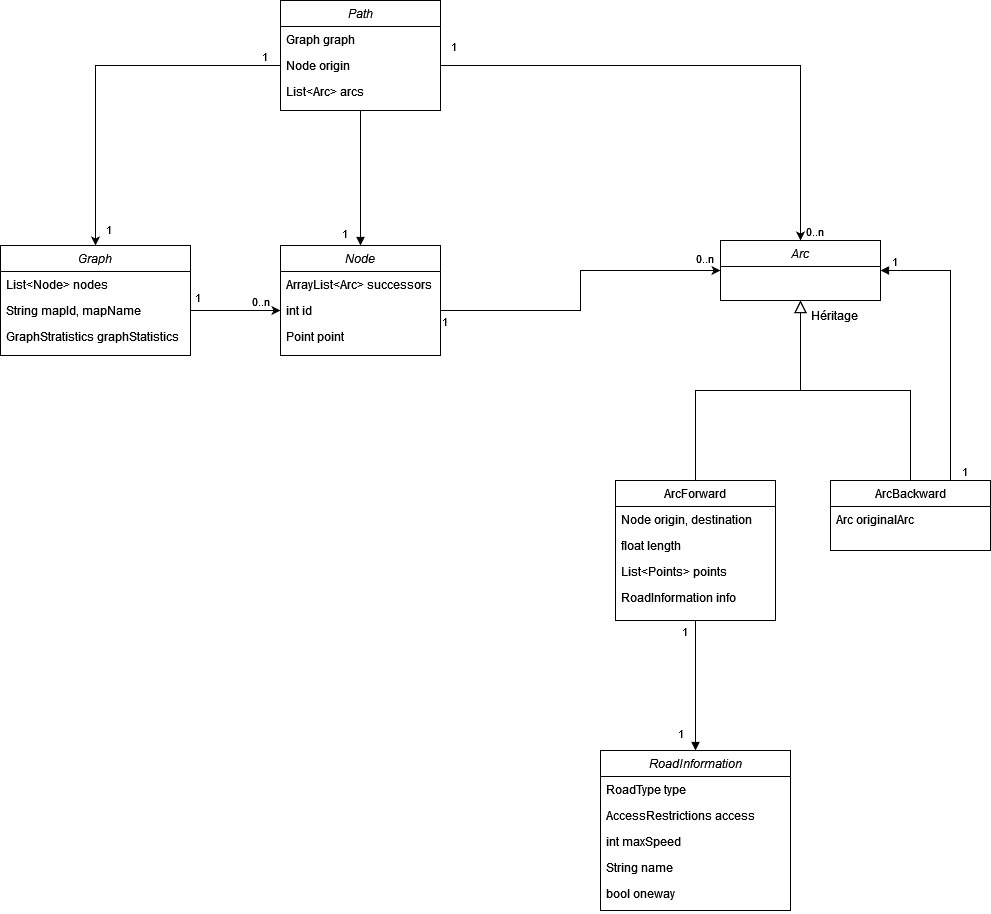

The diagram above was exported from draw.io. Its source (the exported page's mxGraphModel, read from the mxfile embedded in the PNG):
<mxGraphModel dx="1621" dy="466" grid="1" gridSize="10" guides="1" tooltips="1" connect="1" arrows="1" fold="1" page="1" pageScale="1" pageWidth="827" pageHeight="1169" math="0" shadow="0">
  <root>
    <mxCell id="WIyWlLk6GJQsqaUBKTNV-0" />
    <mxCell id="WIyWlLk6GJQsqaUBKTNV-1" parent="WIyWlLk6GJQsqaUBKTNV-0" />
    <mxCell id="zkfFHV4jXpPFQw0GAbJ--0" value="Arc" style="swimlane;fontStyle=2;align=center;verticalAlign=top;childLayout=stackLayout;horizontal=1;startSize=26;horizontalStack=0;resizeParent=1;resizeLast=0;collapsible=1;marginBottom=0;rounded=0;shadow=0;strokeWidth=1;" parent="WIyWlLk6GJQsqaUBKTNV-1" vertex="1">
      <mxGeometry x="430" y="440" width="160" height="60" as="geometry">
        <mxRectangle x="230" y="140" width="160" height="26" as="alternateBounds" />
      </mxGeometry>
    </mxCell>
    <mxCell id="zkfFHV4jXpPFQw0GAbJ--6" value="ArcForward" style="swimlane;fontStyle=0;align=center;verticalAlign=top;childLayout=stackLayout;horizontal=1;startSize=26;horizontalStack=0;resizeParent=1;resizeLast=0;collapsible=1;marginBottom=0;rounded=0;shadow=0;strokeWidth=1;" parent="WIyWlLk6GJQsqaUBKTNV-1" vertex="1">
      <mxGeometry x="325" y="680" width="160" height="140" as="geometry">
        <mxRectangle x="130" y="380" width="160" height="26" as="alternateBounds" />
      </mxGeometry>
    </mxCell>
    <mxCell id="zkfFHV4jXpPFQw0GAbJ--7" value="Node origin, destination" style="text;align=left;verticalAlign=top;spacingLeft=4;spacingRight=4;overflow=hidden;rotatable=0;points=[[0,0.5],[1,0.5]];portConstraint=eastwest;" parent="zkfFHV4jXpPFQw0GAbJ--6" vertex="1">
      <mxGeometry y="26" width="160" height="26" as="geometry" />
    </mxCell>
    <mxCell id="zkfFHV4jXpPFQw0GAbJ--8" value="float length" style="text;align=left;verticalAlign=top;spacingLeft=4;spacingRight=4;overflow=hidden;rotatable=0;points=[[0,0.5],[1,0.5]];portConstraint=eastwest;rounded=0;shadow=0;html=0;" parent="zkfFHV4jXpPFQw0GAbJ--6" vertex="1">
      <mxGeometry y="52" width="160" height="26" as="geometry" />
    </mxCell>
    <mxCell id="zkfFHV4jXpPFQw0GAbJ--10" value="List&lt;Points&gt; points" style="text;align=left;verticalAlign=top;spacingLeft=4;spacingRight=4;overflow=hidden;rotatable=0;points=[[0,0.5],[1,0.5]];portConstraint=eastwest;fontStyle=0" parent="zkfFHV4jXpPFQw0GAbJ--6" vertex="1">
      <mxGeometry y="78" width="160" height="26" as="geometry" />
    </mxCell>
    <mxCell id="T8QHKEsai5swEwQNZlJt-31" value="RoadInformation info" style="text;align=left;verticalAlign=top;spacingLeft=4;spacingRight=4;overflow=hidden;rotatable=0;points=[[0,0.5],[1,0.5]];portConstraint=eastwest;fontStyle=0" parent="zkfFHV4jXpPFQw0GAbJ--6" vertex="1">
      <mxGeometry y="104" width="160" height="26" as="geometry" />
    </mxCell>
    <mxCell id="zkfFHV4jXpPFQw0GAbJ--12" value="" style="endArrow=block;endSize=10;endFill=0;shadow=0;strokeWidth=1;rounded=0;edgeStyle=elbowEdgeStyle;elbow=vertical;" parent="WIyWlLk6GJQsqaUBKTNV-1" source="zkfFHV4jXpPFQw0GAbJ--6" target="zkfFHV4jXpPFQw0GAbJ--0" edge="1">
      <mxGeometry width="160" relative="1" as="geometry">
        <mxPoint x="410" y="523" as="sourcePoint" />
        <mxPoint x="410" y="523" as="targetPoint" />
      </mxGeometry>
    </mxCell>
    <mxCell id="zkfFHV4jXpPFQw0GAbJ--13" value="ArcBackward" style="swimlane;fontStyle=0;align=center;verticalAlign=top;childLayout=stackLayout;horizontal=1;startSize=26;horizontalStack=0;resizeParent=1;resizeLast=0;collapsible=1;marginBottom=0;rounded=0;shadow=0;strokeWidth=1;" parent="WIyWlLk6GJQsqaUBKTNV-1" vertex="1">
      <mxGeometry x="540" y="680" width="160" height="70" as="geometry">
        <mxRectangle x="340" y="380" width="170" height="26" as="alternateBounds" />
      </mxGeometry>
    </mxCell>
    <mxCell id="zkfFHV4jXpPFQw0GAbJ--14" value="Arc originalArc" style="text;align=left;verticalAlign=top;spacingLeft=4;spacingRight=4;overflow=hidden;rotatable=0;points=[[0,0.5],[1,0.5]];portConstraint=eastwest;" parent="zkfFHV4jXpPFQw0GAbJ--13" vertex="1">
      <mxGeometry y="26" width="160" height="26" as="geometry" />
    </mxCell>
    <mxCell id="zkfFHV4jXpPFQw0GAbJ--16" value="" style="endArrow=block;endSize=10;endFill=0;shadow=0;strokeWidth=1;rounded=0;edgeStyle=elbowEdgeStyle;elbow=vertical;" parent="WIyWlLk6GJQsqaUBKTNV-1" source="zkfFHV4jXpPFQw0GAbJ--13" target="zkfFHV4jXpPFQw0GAbJ--0" edge="1">
      <mxGeometry width="160" relative="1" as="geometry">
        <mxPoint x="420" y="693" as="sourcePoint" />
        <mxPoint x="520" y="591" as="targetPoint" />
      </mxGeometry>
    </mxCell>
    <mxCell id="T8QHKEsai5swEwQNZlJt-0" value="Graph" style="swimlane;fontStyle=2;align=center;verticalAlign=top;childLayout=stackLayout;horizontal=1;startSize=26;horizontalStack=0;resizeParent=1;resizeLast=0;collapsible=1;marginBottom=0;rounded=0;shadow=0;strokeWidth=1;" parent="WIyWlLk6GJQsqaUBKTNV-1" vertex="1">
      <mxGeometry x="-290" y="445" width="190" height="110" as="geometry">
        <mxRectangle x="230" y="140" width="160" height="26" as="alternateBounds" />
      </mxGeometry>
    </mxCell>
    <mxCell id="T8QHKEsai5swEwQNZlJt-1" value="List&lt;Node&gt; nodes" style="text;align=left;verticalAlign=top;spacingLeft=4;spacingRight=4;overflow=hidden;rotatable=0;points=[[0,0.5],[1,0.5]];portConstraint=eastwest;" parent="T8QHKEsai5swEwQNZlJt-0" vertex="1">
      <mxGeometry y="26" width="190" height="26" as="geometry" />
    </mxCell>
    <mxCell id="T8QHKEsai5swEwQNZlJt-2" value="String mapId, mapName" style="text;align=left;verticalAlign=top;spacingLeft=4;spacingRight=4;overflow=hidden;rotatable=0;points=[[0,0.5],[1,0.5]];portConstraint=eastwest;rounded=0;shadow=0;html=0;" parent="T8QHKEsai5swEwQNZlJt-0" vertex="1">
      <mxGeometry y="52" width="190" height="26" as="geometry" />
    </mxCell>
    <mxCell id="T8QHKEsai5swEwQNZlJt-3" value="GraphStratistics graphStatistics" style="text;align=left;verticalAlign=top;spacingLeft=4;spacingRight=4;overflow=hidden;rotatable=0;points=[[0,0.5],[1,0.5]];portConstraint=eastwest;rounded=0;shadow=0;html=0;" parent="T8QHKEsai5swEwQNZlJt-0" vertex="1">
      <mxGeometry y="78" width="190" height="26" as="geometry" />
    </mxCell>
    <mxCell id="T8QHKEsai5swEwQNZlJt-6" value="Node" style="swimlane;fontStyle=2;align=center;verticalAlign=top;childLayout=stackLayout;horizontal=1;startSize=26;horizontalStack=0;resizeParent=1;resizeLast=0;collapsible=1;marginBottom=0;rounded=0;shadow=0;strokeWidth=1;" parent="WIyWlLk6GJQsqaUBKTNV-1" vertex="1">
      <mxGeometry x="-10" y="445" width="160" height="110" as="geometry">
        <mxRectangle x="230" y="140" width="160" height="26" as="alternateBounds" />
      </mxGeometry>
    </mxCell>
    <mxCell id="T8QHKEsai5swEwQNZlJt-7" value="ArrayList&lt;Arc&gt; successors" style="text;align=left;verticalAlign=top;spacingLeft=4;spacingRight=4;overflow=hidden;rotatable=0;points=[[0,0.5],[1,0.5]];portConstraint=eastwest;" parent="T8QHKEsai5swEwQNZlJt-6" vertex="1">
      <mxGeometry y="26" width="160" height="26" as="geometry" />
    </mxCell>
    <mxCell id="T8QHKEsai5swEwQNZlJt-8" value="int id" style="text;align=left;verticalAlign=top;spacingLeft=4;spacingRight=4;overflow=hidden;rotatable=0;points=[[0,0.5],[1,0.5]];portConstraint=eastwest;rounded=0;shadow=0;html=0;" parent="T8QHKEsai5swEwQNZlJt-6" vertex="1">
      <mxGeometry y="52" width="160" height="26" as="geometry" />
    </mxCell>
    <mxCell id="T8QHKEsai5swEwQNZlJt-9" value="Point point" style="text;align=left;verticalAlign=top;spacingLeft=4;spacingRight=4;overflow=hidden;rotatable=0;points=[[0,0.5],[1,0.5]];portConstraint=eastwest;rounded=0;shadow=0;html=0;" parent="T8QHKEsai5swEwQNZlJt-6" vertex="1">
      <mxGeometry y="78" width="160" height="26" as="geometry" />
    </mxCell>
    <mxCell id="T8QHKEsai5swEwQNZlJt-12" value="Path" style="swimlane;fontStyle=2;align=center;verticalAlign=top;childLayout=stackLayout;horizontal=1;startSize=26;horizontalStack=0;resizeParent=1;resizeLast=0;collapsible=1;marginBottom=0;rounded=0;shadow=0;strokeWidth=1;" parent="WIyWlLk6GJQsqaUBKTNV-1" vertex="1">
      <mxGeometry x="-10" y="200" width="160" height="110" as="geometry">
        <mxRectangle x="230" y="140" width="160" height="26" as="alternateBounds" />
      </mxGeometry>
    </mxCell>
    <mxCell id="T8QHKEsai5swEwQNZlJt-13" value="Graph graph" style="text;align=left;verticalAlign=top;spacingLeft=4;spacingRight=4;overflow=hidden;rotatable=0;points=[[0,0.5],[1,0.5]];portConstraint=eastwest;" parent="T8QHKEsai5swEwQNZlJt-12" vertex="1">
      <mxGeometry y="26" width="160" height="26" as="geometry" />
    </mxCell>
    <mxCell id="T8QHKEsai5swEwQNZlJt-14" value="Node origin" style="text;align=left;verticalAlign=top;spacingLeft=4;spacingRight=4;overflow=hidden;rotatable=0;points=[[0,0.5],[1,0.5]];portConstraint=eastwest;rounded=0;shadow=0;html=0;" parent="T8QHKEsai5swEwQNZlJt-12" vertex="1">
      <mxGeometry y="52" width="160" height="26" as="geometry" />
    </mxCell>
    <mxCell id="T8QHKEsai5swEwQNZlJt-15" value="List&lt;Arc&gt; arcs" style="text;align=left;verticalAlign=top;spacingLeft=4;spacingRight=4;overflow=hidden;rotatable=0;points=[[0,0.5],[1,0.5]];portConstraint=eastwest;rounded=0;shadow=0;html=0;" parent="T8QHKEsai5swEwQNZlJt-12" vertex="1">
      <mxGeometry y="78" width="160" height="26" as="geometry" />
    </mxCell>
    <mxCell id="T8QHKEsai5swEwQNZlJt-20" value="Héritage" style="text;html=1;strokeColor=none;fillColor=none;align=center;verticalAlign=middle;whiteSpace=wrap;rounded=0;" parent="WIyWlLk6GJQsqaUBKTNV-1" vertex="1">
      <mxGeometry x="514" y="500" width="60" height="30" as="geometry" />
    </mxCell>
    <mxCell id="T8QHKEsai5swEwQNZlJt-21" value="RoadInformation" style="swimlane;fontStyle=2;align=center;verticalAlign=top;childLayout=stackLayout;horizontal=1;startSize=26;horizontalStack=0;resizeParent=1;resizeLast=0;collapsible=1;marginBottom=0;rounded=0;shadow=0;strokeWidth=1;" parent="WIyWlLk6GJQsqaUBKTNV-1" vertex="1">
      <mxGeometry x="310" y="950" width="190" height="160" as="geometry">
        <mxRectangle x="230" y="140" width="160" height="26" as="alternateBounds" />
      </mxGeometry>
    </mxCell>
    <mxCell id="T8QHKEsai5swEwQNZlJt-22" value="RoadType type" style="text;align=left;verticalAlign=top;spacingLeft=4;spacingRight=4;overflow=hidden;rotatable=0;points=[[0,0.5],[1,0.5]];portConstraint=eastwest;" parent="T8QHKEsai5swEwQNZlJt-21" vertex="1">
      <mxGeometry y="26" width="190" height="26" as="geometry" />
    </mxCell>
    <mxCell id="T8QHKEsai5swEwQNZlJt-23" value="AccessRestrictions access" style="text;align=left;verticalAlign=top;spacingLeft=4;spacingRight=4;overflow=hidden;rotatable=0;points=[[0,0.5],[1,0.5]];portConstraint=eastwest;rounded=0;shadow=0;html=0;" parent="T8QHKEsai5swEwQNZlJt-21" vertex="1">
      <mxGeometry y="52" width="190" height="26" as="geometry" />
    </mxCell>
    <mxCell id="T8QHKEsai5swEwQNZlJt-25" value="int maxSpeed" style="text;align=left;verticalAlign=top;spacingLeft=4;spacingRight=4;overflow=hidden;rotatable=0;points=[[0,0.5],[1,0.5]];portConstraint=eastwest;rounded=0;shadow=0;html=0;" parent="T8QHKEsai5swEwQNZlJt-21" vertex="1">
      <mxGeometry y="78" width="190" height="26" as="geometry" />
    </mxCell>
    <mxCell id="T8QHKEsai5swEwQNZlJt-26" value="String name" style="text;align=left;verticalAlign=top;spacingLeft=4;spacingRight=4;overflow=hidden;rotatable=0;points=[[0,0.5],[1,0.5]];portConstraint=eastwest;rounded=0;shadow=0;html=0;" parent="T8QHKEsai5swEwQNZlJt-21" vertex="1">
      <mxGeometry y="104" width="190" height="26" as="geometry" />
    </mxCell>
    <mxCell id="T8QHKEsai5swEwQNZlJt-24" value="bool oneway" style="text;align=left;verticalAlign=top;spacingLeft=4;spacingRight=4;overflow=hidden;rotatable=0;points=[[0,0.5],[1,0.5]];portConstraint=eastwest;rounded=0;shadow=0;html=0;" parent="T8QHKEsai5swEwQNZlJt-21" vertex="1">
      <mxGeometry y="130" width="190" height="30" as="geometry" />
    </mxCell>
    <mxCell id="T8QHKEsai5swEwQNZlJt-32" value="" style="endArrow=block;endFill=1;html=1;edgeStyle=orthogonalEdgeStyle;align=left;verticalAlign=top;rounded=0;entryX=0.5;entryY=0;entryDx=0;entryDy=0;exitX=0.5;exitY=1;exitDx=0;exitDy=0;" parent="WIyWlLk6GJQsqaUBKTNV-1" source="zkfFHV4jXpPFQw0GAbJ--6" target="T8QHKEsai5swEwQNZlJt-21" edge="1">
      <mxGeometry x="-0.8462" y="35" relative="1" as="geometry">
        <mxPoint x="470" y="880" as="sourcePoint" />
        <mxPoint x="520" y="910" as="targetPoint" />
        <mxPoint as="offset" />
      </mxGeometry>
    </mxCell>
    <mxCell id="T8QHKEsai5swEwQNZlJt-33" value="1" style="edgeLabel;resizable=0;html=1;align=left;verticalAlign=bottom;" parent="T8QHKEsai5swEwQNZlJt-32" connectable="0" vertex="1">
      <mxGeometry x="-1" relative="1" as="geometry">
        <mxPoint x="-15" y="20" as="offset" />
      </mxGeometry>
    </mxCell>
    <mxCell id="T8QHKEsai5swEwQNZlJt-36" value="" style="endArrow=block;endFill=1;html=1;edgeStyle=orthogonalEdgeStyle;align=left;verticalAlign=top;rounded=0;exitX=0.75;exitY=0;exitDx=0;exitDy=0;entryX=1;entryY=0.5;entryDx=0;entryDy=0;" parent="WIyWlLk6GJQsqaUBKTNV-1" source="zkfFHV4jXpPFQw0GAbJ--13" target="zkfFHV4jXpPFQw0GAbJ--0" edge="1">
      <mxGeometry x="-0.8462" y="35" relative="1" as="geometry">
        <mxPoint x="700" y="560" as="sourcePoint" />
        <mxPoint x="600" y="480" as="targetPoint" />
        <mxPoint as="offset" />
        <Array as="points">
          <mxPoint x="660" y="470" />
        </Array>
      </mxGeometry>
    </mxCell>
    <mxCell id="T8QHKEsai5swEwQNZlJt-37" value="1" style="edgeLabel;resizable=0;html=1;align=left;verticalAlign=bottom;" parent="T8QHKEsai5swEwQNZlJt-36" connectable="0" vertex="1">
      <mxGeometry x="-1" relative="1" as="geometry">
        <mxPoint x="10" as="offset" />
      </mxGeometry>
    </mxCell>
    <mxCell id="T8QHKEsai5swEwQNZlJt-42" value="&lt;div&gt;1&lt;/div&gt;" style="endArrow=block;endFill=1;html=1;edgeStyle=orthogonalEdgeStyle;align=left;verticalAlign=top;rounded=0;exitX=0.5;exitY=1;exitDx=0;exitDy=0;entryX=0.5;entryY=0;entryDx=0;entryDy=0;" parent="WIyWlLk6GJQsqaUBKTNV-1" source="T8QHKEsai5swEwQNZlJt-12" target="T8QHKEsai5swEwQNZlJt-6" edge="1">
      <mxGeometry x="0.6296" y="-20" relative="1" as="geometry">
        <mxPoint x="50" y="380" as="sourcePoint" />
        <mxPoint x="180" y="380" as="targetPoint" />
        <mxPoint as="offset" />
      </mxGeometry>
    </mxCell>
    <mxCell id="T8QHKEsai5swEwQNZlJt-43" value="1" style="edgeLabel;resizable=0;html=1;align=left;verticalAlign=bottom;" parent="T8QHKEsai5swEwQNZlJt-42" connectable="0" vertex="1">
      <mxGeometry x="-1" relative="1" as="geometry">
        <mxPoint x="-100" y="-45" as="offset" />
      </mxGeometry>
    </mxCell>
    <mxCell id="T8QHKEsai5swEwQNZlJt-44" value="1" style="edgeLabel;resizable=0;html=1;align=left;verticalAlign=bottom;" parent="WIyWlLk6GJQsqaUBKTNV-1" connectable="0" vertex="1">
      <mxGeometry x="600" y="470" as="geometry" />
    </mxCell>
    <mxCell id="T8QHKEsai5swEwQNZlJt-45" value="1" style="edgeLabel;resizable=0;html=1;align=left;verticalAlign=bottom;" parent="WIyWlLk6GJQsqaUBKTNV-1" connectable="0" vertex="1">
      <mxGeometry x="400" y="850" as="geometry">
        <mxPoint x="-14" y="92" as="offset" />
      </mxGeometry>
    </mxCell>
    <mxCell id="T8QHKEsai5swEwQNZlJt-46" style="edgeStyle=orthogonalEdgeStyle;rounded=0;orthogonalLoop=1;jettySize=auto;html=1;exitX=0;exitY=0.5;exitDx=0;exitDy=0;" parent="WIyWlLk6GJQsqaUBKTNV-1" source="T8QHKEsai5swEwQNZlJt-14" target="T8QHKEsai5swEwQNZlJt-0" edge="1">
      <mxGeometry relative="1" as="geometry" />
    </mxCell>
    <mxCell id="T8QHKEsai5swEwQNZlJt-47" value="1" style="edgeLabel;resizable=0;html=1;align=left;verticalAlign=bottom;" parent="WIyWlLk6GJQsqaUBKTNV-1" connectable="0" vertex="1">
      <mxGeometry x="50" y="349.9999999999998" as="geometry">
        <mxPoint x="-236" y="88" as="offset" />
      </mxGeometry>
    </mxCell>
    <mxCell id="T8QHKEsai5swEwQNZlJt-49" style="edgeStyle=orthogonalEdgeStyle;rounded=0;orthogonalLoop=1;jettySize=auto;html=1;exitX=1;exitY=0.5;exitDx=0;exitDy=0;entryX=0;entryY=0.5;entryDx=0;entryDy=0;" parent="WIyWlLk6GJQsqaUBKTNV-1" source="T8QHKEsai5swEwQNZlJt-2" target="T8QHKEsai5swEwQNZlJt-8" edge="1">
      <mxGeometry relative="1" as="geometry" />
    </mxCell>
    <mxCell id="T8QHKEsai5swEwQNZlJt-50" value="1" style="edgeLabel;resizable=0;html=1;align=left;verticalAlign=bottom;" parent="WIyWlLk6GJQsqaUBKTNV-1" connectable="0" vertex="1">
      <mxGeometry x="70" y="349.9999999999998" as="geometry">
        <mxPoint x="-167" y="156" as="offset" />
      </mxGeometry>
    </mxCell>
    <mxCell id="T8QHKEsai5swEwQNZlJt-51" value="0..n" style="edgeLabel;resizable=0;html=1;align=left;verticalAlign=bottom;" parent="WIyWlLk6GJQsqaUBKTNV-1" connectable="0" vertex="1">
      <mxGeometry x="-40" y="509.9999999999998" as="geometry" />
    </mxCell>
    <mxCell id="T8QHKEsai5swEwQNZlJt-53" value="1" style="edgeLabel;resizable=0;html=1;align=left;verticalAlign=bottom;" parent="WIyWlLk6GJQsqaUBKTNV-1" connectable="0" vertex="1">
      <mxGeometry x="150" y="529.9999999999998" as="geometry" />
    </mxCell>
    <mxCell id="T8QHKEsai5swEwQNZlJt-56" style="edgeStyle=orthogonalEdgeStyle;rounded=0;orthogonalLoop=1;jettySize=auto;html=1;exitX=1;exitY=0.5;exitDx=0;exitDy=0;entryX=0;entryY=0.5;entryDx=0;entryDy=0;" parent="WIyWlLk6GJQsqaUBKTNV-1" source="T8QHKEsai5swEwQNZlJt-8" target="zkfFHV4jXpPFQw0GAbJ--0" edge="1">
      <mxGeometry relative="1" as="geometry" />
    </mxCell>
    <mxCell id="T8QHKEsai5swEwQNZlJt-57" value="&lt;div&gt;0..n&lt;/div&gt;" style="edgeLabel;resizable=0;html=1;align=left;verticalAlign=bottom;" parent="WIyWlLk6GJQsqaUBKTNV-1" connectable="0" vertex="1">
      <mxGeometry x="110" y="639.9999999999998" as="geometry">
        <mxPoint x="294" y="-173" as="offset" />
      </mxGeometry>
    </mxCell>
    <mxCell id="T8QHKEsai5swEwQNZlJt-58" style="edgeStyle=orthogonalEdgeStyle;rounded=0;orthogonalLoop=1;jettySize=auto;html=1;exitX=1;exitY=0.5;exitDx=0;exitDy=0;entryX=0.5;entryY=0;entryDx=0;entryDy=0;" parent="WIyWlLk6GJQsqaUBKTNV-1" source="T8QHKEsai5swEwQNZlJt-14" target="zkfFHV4jXpPFQw0GAbJ--0" edge="1">
      <mxGeometry relative="1" as="geometry" />
    </mxCell>
    <mxCell id="T8QHKEsai5swEwQNZlJt-59" value="1" style="edgeLabel;resizable=0;html=1;align=left;verticalAlign=bottom;" parent="WIyWlLk6GJQsqaUBKTNV-1" connectable="0" vertex="1">
      <mxGeometry x="120" y="649.9999999999998" as="geometry">
        <mxPoint x="39" y="-395" as="offset" />
      </mxGeometry>
    </mxCell>
    <mxCell id="T8QHKEsai5swEwQNZlJt-60" value="0..n" style="edgeLabel;resizable=0;html=1;align=left;verticalAlign=bottom;" parent="WIyWlLk6GJQsqaUBKTNV-1" connectable="0" vertex="1">
      <mxGeometry x="530" y="429.9999999999998" as="geometry">
        <mxPoint x="-16" y="10" as="offset" />
      </mxGeometry>
    </mxCell>
  </root>
</mxGraphModel>